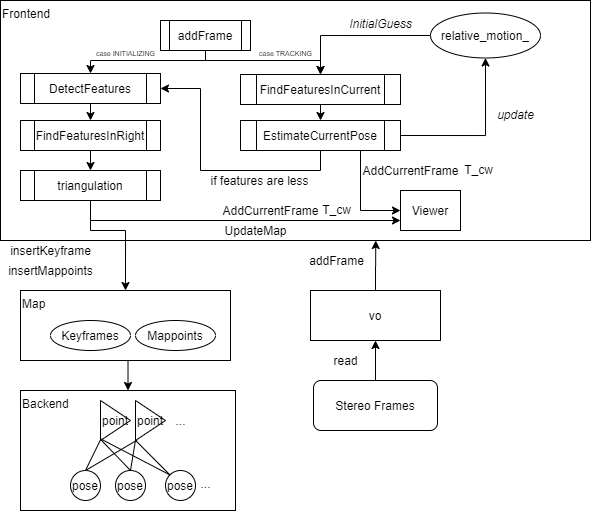

The diagram above was exported from draw.io. Its source (the exported page's mxGraphModel, read from the mxfile embedded in the PNG):
<mxGraphModel dx="728" dy="426" grid="1" gridSize="10" guides="1" tooltips="1" connect="1" arrows="1" fold="1" page="1" pageScale="1" pageWidth="850" pageHeight="1100" math="0" shadow="0">
  <root>
    <mxCell id="0" />
    <mxCell id="1" parent="0" />
    <mxCell id="2" value="Frontend" style="rounded=0;whiteSpace=wrap;html=1;align=left;verticalAlign=top;fillColor=none;" parent="1" vertex="1">
      <mxGeometry x="30" y="210" width="590" height="240" as="geometry" />
    </mxCell>
    <mxCell id="3" value="Backend" style="rounded=0;whiteSpace=wrap;html=1;align=left;verticalAlign=top;fillColor=none;" parent="1" vertex="1">
      <mxGeometry x="50" y="600" width="215" height="120" as="geometry" />
    </mxCell>
    <mxCell id="45" style="edgeStyle=orthogonalEdgeStyle;rounded=0;orthogonalLoop=1;jettySize=auto;html=1;exitX=0.5;exitY=1;exitDx=0;exitDy=0;" parent="1" source="4" target="5" edge="1">
      <mxGeometry relative="1" as="geometry">
        <Array as="points">
          <mxPoint x="235" y="270" />
          <mxPoint x="120" y="270" />
        </Array>
      </mxGeometry>
    </mxCell>
    <mxCell id="46" style="edgeStyle=orthogonalEdgeStyle;rounded=0;orthogonalLoop=1;jettySize=auto;html=1;exitX=0.5;exitY=1;exitDx=0;exitDy=0;" parent="1" source="4" target="34" edge="1">
      <mxGeometry relative="1" as="geometry">
        <Array as="points">
          <mxPoint x="235" y="270" />
          <mxPoint x="350" y="270" />
        </Array>
      </mxGeometry>
    </mxCell>
    <mxCell id="4" value="addFrame" style="shape=process;whiteSpace=wrap;html=1;backgroundOutline=1;fillColor=none;align=center;" parent="1" vertex="1">
      <mxGeometry x="190" y="230" width="90" height="30" as="geometry" />
    </mxCell>
    <mxCell id="43" style="edgeStyle=orthogonalEdgeStyle;rounded=0;orthogonalLoop=1;jettySize=auto;html=1;exitX=0.5;exitY=1;exitDx=0;exitDy=0;entryX=0.5;entryY=0;entryDx=0;entryDy=0;" parent="1" source="5" target="6" edge="1">
      <mxGeometry relative="1" as="geometry" />
    </mxCell>
    <mxCell id="5" value="DetectFeatures" style="shape=process;whiteSpace=wrap;html=1;backgroundOutline=1;fillColor=none;align=center;" parent="1" vertex="1">
      <mxGeometry x="50" y="283" width="140" height="30" as="geometry" />
    </mxCell>
    <mxCell id="44" style="edgeStyle=orthogonalEdgeStyle;rounded=0;orthogonalLoop=1;jettySize=auto;html=1;exitX=0.5;exitY=1;exitDx=0;exitDy=0;entryX=0.5;entryY=0;entryDx=0;entryDy=0;" parent="1" source="6" target="7" edge="1">
      <mxGeometry relative="1" as="geometry" />
    </mxCell>
    <mxCell id="6" value="FindFeaturesInRight" style="shape=process;whiteSpace=wrap;html=1;backgroundOutline=1;fillColor=none;align=center;" parent="1" vertex="1">
      <mxGeometry x="50" y="330" width="140" height="30" as="geometry" />
    </mxCell>
    <mxCell id="55" style="edgeStyle=orthogonalEdgeStyle;rounded=0;orthogonalLoop=1;jettySize=auto;html=1;exitX=0.5;exitY=1;exitDx=0;exitDy=0;entryX=0.5;entryY=0;entryDx=0;entryDy=0;" parent="1" source="7" target="8" edge="1">
      <mxGeometry relative="1" as="geometry">
        <Array as="points">
          <mxPoint x="120" y="440" />
          <mxPoint x="155" y="440" />
        </Array>
      </mxGeometry>
    </mxCell>
    <mxCell id="61" style="edgeStyle=orthogonalEdgeStyle;rounded=0;orthogonalLoop=1;jettySize=auto;html=1;exitX=0.5;exitY=1;exitDx=0;exitDy=0;entryX=0;entryY=0.75;entryDx=0;entryDy=0;" parent="1" source="7" target="59" edge="1">
      <mxGeometry relative="1" as="geometry" />
    </mxCell>
    <mxCell id="7" value="triangulation" style="shape=process;whiteSpace=wrap;html=1;backgroundOutline=1;fillColor=none;align=center;" parent="1" vertex="1">
      <mxGeometry x="50" y="380" width="140" height="30" as="geometry" />
    </mxCell>
    <mxCell id="72" style="edgeStyle=orthogonalEdgeStyle;rounded=0;orthogonalLoop=1;jettySize=auto;html=1;exitX=0.5;exitY=1;exitDx=0;exitDy=0;entryX=0.5;entryY=0;entryDx=0;entryDy=0;" parent="1" source="8" target="3" edge="1">
      <mxGeometry relative="1" as="geometry" />
    </mxCell>
    <mxCell id="8" value="Map" style="rounded=0;whiteSpace=wrap;html=1;align=left;verticalAlign=top;fillColor=none;" parent="1" vertex="1">
      <mxGeometry x="50" y="500" width="210" height="70" as="geometry" />
    </mxCell>
    <mxCell id="10" value="insertMappoints" style="text;html=1;align=center;verticalAlign=middle;resizable=0;points=[];autosize=1;" parent="1" vertex="1">
      <mxGeometry x="30" y="470" width="100" height="20" as="geometry" />
    </mxCell>
    <mxCell id="11" value="insertKeyframe" style="text;html=1;align=center;verticalAlign=middle;resizable=0;points=[];autosize=1;" parent="1" vertex="1">
      <mxGeometry x="30" y="450" width="100" height="20" as="geometry" />
    </mxCell>
    <mxCell id="15" value="pose" style="ellipse;whiteSpace=wrap;html=1;aspect=fixed;fillColor=none;align=center;" parent="1" vertex="1">
      <mxGeometry x="100" y="680" width="30" height="30" as="geometry" />
    </mxCell>
    <mxCell id="16" value="pose" style="ellipse;whiteSpace=wrap;html=1;aspect=fixed;fillColor=none;align=center;" parent="1" vertex="1">
      <mxGeometry x="145" y="680" width="30" height="30" as="geometry" />
    </mxCell>
    <mxCell id="17" value="pose" style="ellipse;whiteSpace=wrap;html=1;aspect=fixed;fillColor=none;align=center;" parent="1" vertex="1">
      <mxGeometry x="195" y="680" width="30" height="30" as="geometry" />
    </mxCell>
    <mxCell id="21" value="point" style="triangle;whiteSpace=wrap;html=1;fillColor=none;align=center;" parent="1" vertex="1">
      <mxGeometry x="130" y="610" width="30" height="40" as="geometry" />
    </mxCell>
    <mxCell id="23" value="point" style="triangle;whiteSpace=wrap;html=1;fillColor=none;align=center;" parent="1" vertex="1">
      <mxGeometry x="165" y="610" width="30" height="40" as="geometry" />
    </mxCell>
    <mxCell id="24" value="" style="endArrow=none;html=1;exitX=0.5;exitY=0;exitDx=0;exitDy=0;entryX=0.022;entryY=0.95;entryDx=0;entryDy=0;entryPerimeter=0;" parent="1" source="15" target="21" edge="1">
      <mxGeometry width="50" height="50" relative="1" as="geometry">
        <mxPoint x="295" y="560" as="sourcePoint" />
        <mxPoint x="345" y="510" as="targetPoint" />
      </mxGeometry>
    </mxCell>
    <mxCell id="25" value="" style="endArrow=none;html=1;exitX=0.5;exitY=0;exitDx=0;exitDy=0;entryX=0.05;entryY=0.992;entryDx=0;entryDy=0;entryPerimeter=0;" parent="1" source="15" target="23" edge="1">
      <mxGeometry width="50" height="50" relative="1" as="geometry">
        <mxPoint x="295" y="560" as="sourcePoint" />
        <mxPoint x="345" y="510" as="targetPoint" />
      </mxGeometry>
    </mxCell>
    <mxCell id="26" value="" style="endArrow=none;html=1;exitX=0.5;exitY=0;exitDx=0;exitDy=0;entryX=0.014;entryY=0.982;entryDx=0;entryDy=0;entryPerimeter=0;" parent="1" source="16" target="21" edge="1">
      <mxGeometry width="50" height="50" relative="1" as="geometry">
        <mxPoint x="295" y="560" as="sourcePoint" />
        <mxPoint x="135" y="652" as="targetPoint" />
      </mxGeometry>
    </mxCell>
    <mxCell id="27" value="" style="endArrow=none;html=1;exitX=0.5;exitY=0;exitDx=0;exitDy=0;entryX=0.001;entryY=0.986;entryDx=0;entryDy=0;entryPerimeter=0;" parent="1" source="16" target="23" edge="1">
      <mxGeometry width="50" height="50" relative="1" as="geometry">
        <mxPoint x="295" y="560" as="sourcePoint" />
        <mxPoint x="169" y="651" as="targetPoint" />
      </mxGeometry>
    </mxCell>
    <mxCell id="28" value="" style="endArrow=none;html=1;exitX=0;exitY=0;exitDx=0;exitDy=0;entryX=0.051;entryY=0.978;entryDx=0;entryDy=0;entryPerimeter=0;" parent="1" source="17" target="21" edge="1">
      <mxGeometry width="50" height="50" relative="1" as="geometry">
        <mxPoint x="295" y="560" as="sourcePoint" />
        <mxPoint x="135" y="650" as="targetPoint" />
      </mxGeometry>
    </mxCell>
    <mxCell id="29" value="" style="endArrow=none;html=1;exitX=0;exitY=0;exitDx=0;exitDy=0;entryX=0.022;entryY=1.013;entryDx=0;entryDy=0;entryPerimeter=0;" parent="1" source="17" target="23" edge="1">
      <mxGeometry width="50" height="50" relative="1" as="geometry">
        <mxPoint x="295" y="560" as="sourcePoint" />
        <mxPoint x="345" y="510" as="targetPoint" />
      </mxGeometry>
    </mxCell>
    <mxCell id="47" style="edgeStyle=orthogonalEdgeStyle;rounded=0;orthogonalLoop=1;jettySize=auto;html=1;exitX=0.5;exitY=1;exitDx=0;exitDy=0;entryX=0.5;entryY=0;entryDx=0;entryDy=0;" parent="1" source="34" target="41" edge="1">
      <mxGeometry relative="1" as="geometry" />
    </mxCell>
    <mxCell id="34" value="FindFeaturesInCurrent" style="shape=process;whiteSpace=wrap;html=1;backgroundOutline=1;fillColor=none;align=center;" parent="1" vertex="1">
      <mxGeometry x="270" y="284" width="160" height="30" as="geometry" />
    </mxCell>
    <mxCell id="50" style="edgeStyle=orthogonalEdgeStyle;rounded=0;orthogonalLoop=1;jettySize=auto;html=1;exitX=0;exitY=0.5;exitDx=0;exitDy=0;entryX=0.5;entryY=0;entryDx=0;entryDy=0;" parent="1" source="36" target="34" edge="1">
      <mxGeometry relative="1" as="geometry" />
    </mxCell>
    <mxCell id="36" value="relative_motion_" style="ellipse;whiteSpace=wrap;html=1;fillColor=none;align=center;" parent="1" vertex="1">
      <mxGeometry x="460" y="222.5" width="110" height="45" as="geometry" />
    </mxCell>
    <mxCell id="37" value="Keyframes" style="ellipse;whiteSpace=wrap;html=1;fillColor=none;align=center;" parent="1" vertex="1">
      <mxGeometry x="80" y="530" width="80" height="30" as="geometry" />
    </mxCell>
    <mxCell id="38" value="Mappoints" style="ellipse;whiteSpace=wrap;html=1;fillColor=none;align=center;" parent="1" vertex="1">
      <mxGeometry x="165" y="530" width="80" height="30" as="geometry" />
    </mxCell>
    <mxCell id="42" style="edgeStyle=orthogonalEdgeStyle;rounded=0;orthogonalLoop=1;jettySize=auto;html=1;exitX=0.5;exitY=1;exitDx=0;exitDy=0;entryX=1;entryY=0.5;entryDx=0;entryDy=0;" parent="1" source="41" target="5" edge="1">
      <mxGeometry relative="1" as="geometry" />
    </mxCell>
    <mxCell id="48" style="edgeStyle=orthogonalEdgeStyle;rounded=0;orthogonalLoop=1;jettySize=auto;html=1;exitX=1;exitY=0.5;exitDx=0;exitDy=0;entryX=0.5;entryY=1;entryDx=0;entryDy=0;" parent="1" source="41" target="36" edge="1">
      <mxGeometry relative="1" as="geometry">
        <Array as="points">
          <mxPoint x="515" y="345" />
        </Array>
      </mxGeometry>
    </mxCell>
    <mxCell id="60" style="edgeStyle=orthogonalEdgeStyle;rounded=0;orthogonalLoop=1;jettySize=auto;html=1;exitX=0.75;exitY=1;exitDx=0;exitDy=0;entryX=0;entryY=0.5;entryDx=0;entryDy=0;" parent="1" source="41" target="59" edge="1">
      <mxGeometry relative="1" as="geometry" />
    </mxCell>
    <mxCell id="41" value="EstimateCurrentPose" style="shape=process;whiteSpace=wrap;html=1;backgroundOutline=1;fillColor=none;align=center;" parent="1" vertex="1">
      <mxGeometry x="270" y="330" width="160" height="30" as="geometry" />
    </mxCell>
    <mxCell id="49" value="&lt;i&gt;update&lt;/i&gt;" style="text;html=1;align=center;verticalAlign=middle;resizable=0;points=[];autosize=1;" parent="1" vertex="1">
      <mxGeometry x="520" y="314" width="50" height="20" as="geometry" />
    </mxCell>
    <mxCell id="51" value="&lt;i&gt;InitialGuess&lt;/i&gt;" style="text;html=1;align=center;verticalAlign=middle;resizable=0;points=[];autosize=1;" parent="1" vertex="1">
      <mxGeometry x="370" y="222.5" width="80" height="20" as="geometry" />
    </mxCell>
    <mxCell id="52" value="if features are less" style="text;html=1;align=center;verticalAlign=middle;resizable=0;points=[];autosize=1;" parent="1" vertex="1">
      <mxGeometry x="234" y="380" width="110" height="20" as="geometry" />
    </mxCell>
    <mxCell id="57" style="edgeStyle=orthogonalEdgeStyle;rounded=0;orthogonalLoop=1;jettySize=auto;html=1;exitX=0.5;exitY=0;exitDx=0;exitDy=0;entryX=0.636;entryY=1;entryDx=0;entryDy=0;entryPerimeter=0;" parent="1" source="56" target="2" edge="1">
      <mxGeometry relative="1" as="geometry" />
    </mxCell>
    <mxCell id="56" value="vo" style="rounded=0;whiteSpace=wrap;html=1;align=center;verticalAlign=middle;fillColor=none;" parent="1" vertex="1">
      <mxGeometry x="340" y="500" width="130" height="50" as="geometry" />
    </mxCell>
    <mxCell id="58" value="addFrame" style="text;html=1;align=center;verticalAlign=middle;resizable=0;points=[];autosize=1;" parent="1" vertex="1">
      <mxGeometry x="331" y="460" width="70" height="20" as="geometry" />
    </mxCell>
    <mxCell id="59" value="Viewer" style="rounded=0;whiteSpace=wrap;html=1;align=center;verticalAlign=middle;fillColor=none;" parent="1" vertex="1">
      <mxGeometry x="430" y="400" width="60" height="40" as="geometry" />
    </mxCell>
    <mxCell id="62" value="AddCurrentFrame" style="text;html=1;align=center;verticalAlign=middle;resizable=0;points=[];autosize=1;" parent="1" vertex="1">
      <mxGeometry x="385" y="370" width="110" height="20" as="geometry" />
    </mxCell>
    <mxCell id="63" value="UpdateMap" style="text;html=1;align=center;verticalAlign=middle;resizable=0;points=[];autosize=1;" parent="1" vertex="1">
      <mxGeometry x="245" y="430" width="80" height="20" as="geometry" />
    </mxCell>
    <mxCell id="64" value="AddCurrentFrame" style="text;html=1;align=center;verticalAlign=middle;resizable=0;points=[];autosize=1;" parent="1" vertex="1">
      <mxGeometry x="245" y="410" width="110" height="20" as="geometry" />
    </mxCell>
    <mxCell id="65" value="T_cw" style="text;html=1;align=center;verticalAlign=middle;resizable=0;points=[];autosize=1;" parent="1" vertex="1">
      <mxGeometry x="488" y="369" width="40" height="20" as="geometry" />
    </mxCell>
    <mxCell id="66" value="T_cw" style="text;html=1;align=center;verticalAlign=middle;resizable=0;points=[];autosize=1;" parent="1" vertex="1">
      <mxGeometry x="346" y="409" width="40" height="20" as="geometry" />
    </mxCell>
    <mxCell id="68" style="edgeStyle=orthogonalEdgeStyle;rounded=0;orthogonalLoop=1;jettySize=auto;html=1;exitX=0.5;exitY=0;exitDx=0;exitDy=0;entryX=0.5;entryY=1;entryDx=0;entryDy=0;" parent="1" source="67" target="56" edge="1">
      <mxGeometry relative="1" as="geometry" />
    </mxCell>
    <mxCell id="67" value="Stereo Frames" style="rounded=1;whiteSpace=wrap;html=1;fillColor=none;align=center;" parent="1" vertex="1">
      <mxGeometry x="343" y="590" width="124" height="50" as="geometry" />
    </mxCell>
    <mxCell id="69" value="read" style="text;html=1;align=center;verticalAlign=middle;resizable=0;points=[];autosize=1;" parent="1" vertex="1">
      <mxGeometry x="355" y="560" width="40" height="20" as="geometry" />
    </mxCell>
    <mxCell id="70" value="..." style="text;html=1;align=center;verticalAlign=middle;resizable=0;points=[];autosize=1;" parent="1" vertex="1">
      <mxGeometry x="195" y="620" width="30" height="20" as="geometry" />
    </mxCell>
    <mxCell id="71" value="..." style="text;html=1;align=center;verticalAlign=middle;resizable=0;points=[];autosize=1;" parent="1" vertex="1">
      <mxGeometry x="220" y="683" width="30" height="20" as="geometry" />
    </mxCell>
    <mxCell id="73" value="case INITIALIZING" style="text;html=1;align=center;verticalAlign=middle;resizable=0;points=[];autosize=1;fontSize=7;" vertex="1" parent="1">
      <mxGeometry x="120" y="257.5" width="70" height="10" as="geometry" />
    </mxCell>
    <mxCell id="74" value="case TRACKING" style="text;html=1;align=center;verticalAlign=middle;resizable=0;points=[];autosize=1;fontSize=7;" vertex="1" parent="1">
      <mxGeometry x="280" y="257.5" width="70" height="10" as="geometry" />
    </mxCell>
  </root>
</mxGraphModel>